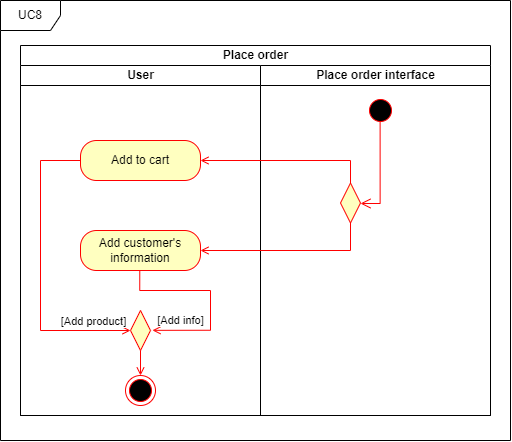

The diagram above was exported from draw.io. Its source (the exported page's mxGraphModel, read from the mxfile embedded in the PNG):
<mxGraphModel dx="2376" dy="2964" grid="1" gridSize="10" guides="1" tooltips="1" connect="1" arrows="1" fold="1" page="1" pageScale="1" pageWidth="850" pageHeight="1100" math="0" shadow="0">
  <root>
    <mxCell id="0" />
    <mxCell id="1" parent="0" />
    <mxCell id="2" value="Place order" style="swimlane;childLayout=stackLayout;resizeParent=1;resizeParentMax=0;startSize=20;html=1;" vertex="1" parent="1">
      <mxGeometry x="951" y="-355" width="470" height="370" as="geometry" />
    </mxCell>
    <mxCell id="3" value="User" style="swimlane;startSize=20;html=1;" vertex="1" parent="2">
      <mxGeometry y="20" width="240" height="350" as="geometry" />
    </mxCell>
    <mxCell id="4" value="Place order interface" style="swimlane;startSize=20;html=1;" vertex="1" parent="2">
      <mxGeometry x="240" y="20" width="230" height="350" as="geometry" />
    </mxCell>
    <mxCell id="5" value="UC8" style="shape=umlFrame;whiteSpace=wrap;html=1;pointerEvents=0;" vertex="1" parent="1">
      <mxGeometry x="931" y="-400" width="510" height="440" as="geometry" />
    </mxCell>
    <mxCell id="6" value="" style="ellipse;html=1;shape=startState;fillColor=#000000;strokeColor=#ff0000;" vertex="1" parent="1">
      <mxGeometry x="1295.9999999999995" y="-305" width="30" height="30" as="geometry" />
    </mxCell>
    <mxCell id="7" value="" style="ellipse;html=1;shape=endState;fillColor=#000000;strokeColor=#ff0000;" vertex="1" parent="1">
      <mxGeometry x="1055.9999999999995" y="-25" width="30" height="30" as="geometry" />
    </mxCell>
    <mxCell id="8" value="" style="rhombus;whiteSpace=wrap;html=1;fontColor=#000000;fillColor=#ffffc0;strokeColor=#ff0000;rotation=90;" vertex="1" parent="1">
      <mxGeometry x="1261" y="-207.5" width="40" height="20" as="geometry" />
    </mxCell>
    <mxCell id="9" value="" style="edgeStyle=orthogonalEdgeStyle;html=1;verticalAlign=bottom;endArrow=open;endSize=8;strokeColor=#ff0000;rounded=0;entryX=0.5;entryY=0;entryDx=0;entryDy=0;exitX=0.487;exitY=0.896;exitDx=0;exitDy=0;exitPerimeter=0;" edge="1" source="6" target="8" parent="1">
      <mxGeometry relative="1" as="geometry">
        <mxPoint x="1111" y="-235" as="targetPoint" />
        <mxPoint x="1111" y="-265" as="sourcePoint" />
        <Array as="points">
          <mxPoint x="1311" y="-197" />
          <mxPoint x="1291" y="-197" />
        </Array>
      </mxGeometry>
    </mxCell>
    <mxCell id="10" value="" style="rhombus;whiteSpace=wrap;html=1;fontColor=#000000;fillColor=#ffffc0;strokeColor=#ff0000;direction=south;" vertex="1" parent="1">
      <mxGeometry x="1061" y="-90" width="20" height="40" as="geometry" />
    </mxCell>
    <mxCell id="11" style="edgeStyle=orthogonalEdgeStyle;rounded=0;orthogonalLoop=1;jettySize=auto;html=1;entryX=0.5;entryY=0;entryDx=0;entryDy=0;endArrow=open;endFill=0;strokeColor=#FF0000;exitX=1;exitY=0.5;exitDx=0;exitDy=0;" edge="1" source="10" target="7" parent="1">
      <mxGeometry relative="1" as="geometry" />
    </mxCell>
    <mxCell id="12" value="Add to cart" style="rounded=1;whiteSpace=wrap;html=1;arcSize=40;fontColor=#000000;fillColor=#ffffc0;strokeColor=#ff0000;" vertex="1" parent="1">
      <mxGeometry x="1011" y="-260" width="120" height="40" as="geometry" />
    </mxCell>
    <mxCell id="13" value="Add customer's information" style="rounded=1;whiteSpace=wrap;html=1;arcSize=40;fontColor=#000000;fillColor=#ffffc0;strokeColor=#ff0000;" vertex="1" parent="1">
      <mxGeometry x="1011" y="-170.00000000000006" width="120" height="40" as="geometry" />
    </mxCell>
    <mxCell id="14" style="edgeStyle=orthogonalEdgeStyle;rounded=0;orthogonalLoop=1;jettySize=auto;html=1;entryX=0.496;entryY=-0.097;entryDx=0;entryDy=0;endArrow=open;endFill=0;strokeColor=#FF0000;entryPerimeter=0;exitX=0.494;exitY=1.009;exitDx=0;exitDy=0;exitPerimeter=0;" edge="1" source="13" target="10" parent="1">
      <mxGeometry relative="1" as="geometry">
        <mxPoint x="1070.76" y="-41.43000000000001" as="sourcePoint" />
        <mxPoint x="1070.76" y="3.569999999999993" as="targetPoint" />
        <Array as="points">
          <mxPoint x="1070" y="-110" />
          <mxPoint x="1141" y="-110" />
          <mxPoint x="1141" y="-70" />
        </Array>
      </mxGeometry>
    </mxCell>
    <mxCell id="15" value="[Add info]" style="edgeLabel;html=1;align=center;verticalAlign=middle;resizable=0;points=[];" connectable="0" vertex="1" parent="14">
      <mxGeometry x="0.7173" relative="1" as="geometry">
        <mxPoint y="-10" as="offset" />
      </mxGeometry>
    </mxCell>
    <mxCell id="16" style="edgeStyle=orthogonalEdgeStyle;rounded=0;orthogonalLoop=1;jettySize=auto;html=1;entryX=1;entryY=0.5;entryDx=0;entryDy=0;endArrow=open;endFill=0;strokeColor=#FF0000;exitX=1;exitY=0.5;exitDx=0;exitDy=0;" edge="1" source="8" target="13" parent="1">
      <mxGeometry relative="1" as="geometry">
        <mxPoint x="1080" y="-70" as="sourcePoint" />
        <mxPoint x="1081" y="18" as="targetPoint" />
        <Array as="points">
          <mxPoint x="1281" y="-150" />
          <mxPoint x="1131" y="-150" />
        </Array>
      </mxGeometry>
    </mxCell>
    <mxCell id="17" style="edgeStyle=orthogonalEdgeStyle;rounded=0;orthogonalLoop=1;jettySize=auto;html=1;entryX=1;entryY=0.5;entryDx=0;entryDy=0;endArrow=open;endFill=0;strokeColor=#FF0000;exitX=0;exitY=0.5;exitDx=0;exitDy=0;" edge="1" source="8" target="12" parent="1">
      <mxGeometry relative="1" as="geometry">
        <mxPoint x="1281" y="-150" as="sourcePoint" />
        <mxPoint x="1141" y="-150" as="targetPoint" />
      </mxGeometry>
    </mxCell>
    <mxCell id="18" style="edgeStyle=orthogonalEdgeStyle;rounded=0;orthogonalLoop=1;jettySize=auto;html=1;entryX=0.5;entryY=1;entryDx=0;entryDy=0;endArrow=open;endFill=0;strokeColor=#FF0000;exitX=0;exitY=0.5;exitDx=0;exitDy=0;" edge="1" source="12" target="10" parent="1">
      <mxGeometry relative="1" as="geometry">
        <mxPoint x="1021" y="-150" as="sourcePoint" />
        <mxPoint x="1061" y="30" as="targetPoint" />
        <Array as="points">
          <mxPoint x="971" y="-240" />
          <mxPoint x="971" y="-70" />
        </Array>
      </mxGeometry>
    </mxCell>
    <mxCell id="19" value="[Add product]" style="edgeLabel;html=1;align=center;verticalAlign=middle;resizable=0;points=[];" connectable="0" vertex="1" parent="18">
      <mxGeometry x="0.741" relative="1" as="geometry">
        <mxPoint x="1" y="-10" as="offset" />
      </mxGeometry>
    </mxCell>
  </root>
</mxGraphModel>